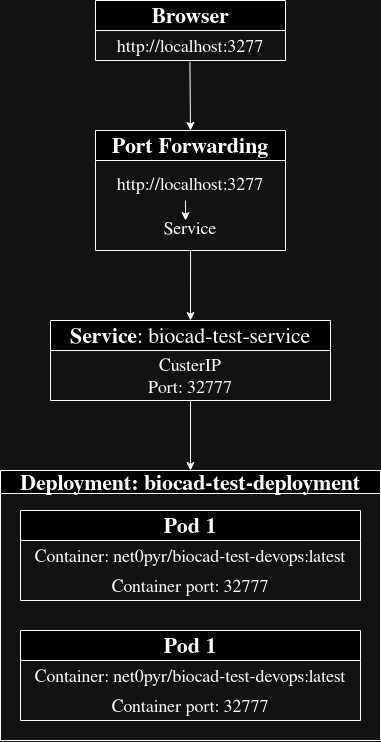

The diagram above was exported from draw.io. Its source (the exported page's mxGraphModel, read from the mxfile embedded in the PNG):
<mxGraphModel dx="1158" dy="623" grid="1" gridSize="10" guides="1" tooltips="1" connect="1" arrows="1" fold="1" page="1" pageScale="1" pageWidth="850" pageHeight="1100" math="0" shadow="0">
  <root>
    <mxCell id="0" />
    <mxCell id="1" parent="0" />
    <mxCell id="4kKalypXgdXuwtb2RbzT-1" value="&lt;b&gt;&lt;font style=&quot;font-size: 22px;&quot;&gt;Browser&lt;br&gt;&lt;/font&gt;&lt;/b&gt;" style="swimlane;fontStyle=0;childLayout=stackLayout;horizontal=1;startSize=30;horizontalStack=0;resizeParent=1;resizeParentMax=0;resizeLast=0;collapsible=1;marginBottom=0;whiteSpace=wrap;html=1;" vertex="1" parent="1">
      <mxGeometry x="325" y="100" width="190" height="60" as="geometry" />
    </mxCell>
    <mxCell id="4kKalypXgdXuwtb2RbzT-2" value="&lt;div align=&quot;center&quot;&gt;&lt;font style=&quot;font-size: 18px;&quot;&gt;http://localhost:3277&lt;/font&gt;&lt;/div&gt;" style="text;strokeColor=none;fillColor=none;align=center;verticalAlign=middle;spacingLeft=4;spacingRight=4;overflow=hidden;points=[[0,0.5],[1,0.5]];portConstraint=eastwest;rotatable=0;whiteSpace=wrap;html=1;" vertex="1" parent="4kKalypXgdXuwtb2RbzT-1">
      <mxGeometry y="30" width="190" height="30" as="geometry" />
    </mxCell>
    <mxCell id="4kKalypXgdXuwtb2RbzT-5" value="" style="endArrow=classic;html=1;rounded=0;exitX=0.497;exitY=1.039;exitDx=0;exitDy=0;exitPerimeter=0;" edge="1" parent="1" source="4kKalypXgdXuwtb2RbzT-2">
      <mxGeometry width="50" height="50" relative="1" as="geometry">
        <mxPoint x="420" y="170" as="sourcePoint" />
        <mxPoint x="420" y="230" as="targetPoint" />
      </mxGeometry>
    </mxCell>
    <mxCell id="4kKalypXgdXuwtb2RbzT-21" value="&lt;font style=&quot;font-size: 22px;&quot;&gt;&lt;b&gt;Port Forwarding  &lt;/b&gt;&lt;/font&gt;" style="swimlane;fontStyle=0;childLayout=stackLayout;horizontal=1;startSize=30;horizontalStack=0;resizeParent=1;resizeParentMax=0;resizeLast=0;collapsible=1;marginBottom=0;whiteSpace=wrap;html=1;" vertex="1" parent="1">
      <mxGeometry x="325" y="230" width="190" height="120" as="geometry" />
    </mxCell>
    <mxCell id="4kKalypXgdXuwtb2RbzT-22" value="&lt;div align=&quot;center&quot;&gt;&lt;font style=&quot;font-size: 18px;&quot;&gt;http://localhost:3277&lt;/font&gt;&lt;/div&gt;&lt;font style=&quot;font-size: 18px;&quot;&gt;&lt;br&gt;Service&lt;br&gt;&lt;/font&gt;" style="text;strokeColor=none;fillColor=none;align=center;verticalAlign=middle;spacingLeft=4;spacingRight=4;overflow=hidden;points=[[0,0.5],[1,0.5]];portConstraint=eastwest;rotatable=0;whiteSpace=wrap;html=1;" vertex="1" parent="4kKalypXgdXuwtb2RbzT-21">
      <mxGeometry y="30" width="190" height="90" as="geometry" />
    </mxCell>
    <mxCell id="4kKalypXgdXuwtb2RbzT-30" value="" style="endArrow=classic;html=1;rounded=0;entryX=0.474;entryY=0.667;entryDx=0;entryDy=0;entryPerimeter=0;exitX=0.474;exitY=0.444;exitDx=0;exitDy=0;exitPerimeter=0;" edge="1" parent="4kKalypXgdXuwtb2RbzT-21" source="4kKalypXgdXuwtb2RbzT-22" target="4kKalypXgdXuwtb2RbzT-22">
      <mxGeometry width="50" height="50" relative="1" as="geometry">
        <mxPoint x="70" y="110" as="sourcePoint" />
        <mxPoint x="290" y="200" as="targetPoint" />
      </mxGeometry>
    </mxCell>
    <mxCell id="4kKalypXgdXuwtb2RbzT-23" value="" style="endArrow=classic;html=1;rounded=0;exitX=0.474;exitY=1;exitDx=0;exitDy=0;exitPerimeter=0;" edge="1" parent="1">
      <mxGeometry width="50" height="50" relative="1" as="geometry">
        <mxPoint x="420.05999999999995" y="350" as="sourcePoint" />
        <mxPoint x="420" y="420" as="targetPoint" />
      </mxGeometry>
    </mxCell>
    <mxCell id="4kKalypXgdXuwtb2RbzT-24" value="&lt;font style=&quot;font-size: 22px;&quot;&gt;&lt;b&gt;Service&lt;/b&gt;: biocad&lt;span class=&quot;hljs-operator&quot;&gt;-&lt;/span&gt;test&lt;span class=&quot;hljs-operator&quot;&gt;-&lt;/span&gt;service&lt;/font&gt;" style="swimlane;fontStyle=0;childLayout=stackLayout;horizontal=1;startSize=30;horizontalStack=0;resizeParent=1;resizeParentMax=0;resizeLast=0;collapsible=1;marginBottom=0;whiteSpace=wrap;html=1;" vertex="1" parent="1">
      <mxGeometry x="280" y="420" width="280" height="80" as="geometry" />
    </mxCell>
    <mxCell id="4kKalypXgdXuwtb2RbzT-25" value="&lt;div&gt;&lt;font style=&quot;font-size: 18px;&quot;&gt;CusterIP&lt;/font&gt;&lt;/div&gt;&lt;div&gt;&lt;font style=&quot;font-size: 18px;&quot;&gt;Port: 32777&lt;br&gt;&lt;/font&gt;&lt;/div&gt;" style="text;strokeColor=none;fillColor=none;align=center;verticalAlign=middle;spacingLeft=4;spacingRight=4;overflow=hidden;points=[[0,0.5],[1,0.5]];portConstraint=eastwest;rotatable=0;whiteSpace=wrap;html=1;" vertex="1" parent="4kKalypXgdXuwtb2RbzT-24">
      <mxGeometry y="30" width="280" height="50" as="geometry" />
    </mxCell>
    <mxCell id="4kKalypXgdXuwtb2RbzT-26" value="" style="endArrow=classic;html=1;rounded=0;" edge="1" parent="1">
      <mxGeometry width="50" height="50" relative="1" as="geometry">
        <mxPoint x="420" y="500" as="sourcePoint" />
        <mxPoint x="420" y="570" as="targetPoint" />
      </mxGeometry>
    </mxCell>
    <mxCell id="4kKalypXgdXuwtb2RbzT-31" value="&lt;font style=&quot;font-size: 22px;&quot;&gt;Deployment: biocad&lt;span class=&quot;hljs-operator&quot;&gt;-&lt;/span&gt;test-deployment&lt;/font&gt;" style="swimlane;whiteSpace=wrap;html=1;" vertex="1" parent="1">
      <mxGeometry x="230" y="570" width="380" height="270" as="geometry" />
    </mxCell>
    <mxCell id="4kKalypXgdXuwtb2RbzT-33" value="&lt;b&gt;&lt;font style=&quot;font-size: 22px;&quot;&gt;Pod 1&lt;br&gt;&lt;/font&gt;&lt;/b&gt;" style="swimlane;fontStyle=0;childLayout=stackLayout;horizontal=1;startSize=30;horizontalStack=0;resizeParent=1;resizeParentMax=0;resizeLast=0;collapsible=1;marginBottom=0;whiteSpace=wrap;html=1;" vertex="1" parent="4kKalypXgdXuwtb2RbzT-31">
      <mxGeometry x="20" y="40" width="340" height="90" as="geometry" />
    </mxCell>
    <mxCell id="4kKalypXgdXuwtb2RbzT-36" value="&lt;div align=&quot;center&quot;&gt;&lt;font style=&quot;font-size: 18px;&quot;&gt;Container: &lt;font&gt;&lt;span style=&quot;font-weight: normal;&quot;&gt;net0pyr/biocad-test-devops:latest&lt;/span&gt;&lt;/font&gt;&lt;/font&gt;&lt;/div&gt;" style="text;strokeColor=none;fillColor=none;align=center;verticalAlign=middle;spacingLeft=4;spacingRight=4;overflow=hidden;points=[[0,0.5],[1,0.5]];portConstraint=eastwest;rotatable=0;whiteSpace=wrap;html=1;" vertex="1" parent="4kKalypXgdXuwtb2RbzT-33">
      <mxGeometry y="30" width="340" height="30" as="geometry" />
    </mxCell>
    <mxCell id="4kKalypXgdXuwtb2RbzT-42" value="&lt;font style=&quot;font-size: 18px;&quot;&gt;Container port: 32777&lt;br&gt;&lt;/font&gt;" style="text;strokeColor=none;fillColor=none;align=center;verticalAlign=middle;spacingLeft=4;spacingRight=4;overflow=hidden;points=[[0,0.5],[1,0.5]];portConstraint=eastwest;rotatable=0;whiteSpace=wrap;html=1;" vertex="1" parent="4kKalypXgdXuwtb2RbzT-33">
      <mxGeometry y="60" width="340" height="30" as="geometry" />
    </mxCell>
    <mxCell id="4kKalypXgdXuwtb2RbzT-43" value="&lt;b&gt;&lt;font style=&quot;font-size: 22px;&quot;&gt;Pod 1&lt;br&gt;&lt;/font&gt;&lt;/b&gt;" style="swimlane;fontStyle=0;childLayout=stackLayout;horizontal=1;startSize=30;horizontalStack=0;resizeParent=1;resizeParentMax=0;resizeLast=0;collapsible=1;marginBottom=0;whiteSpace=wrap;html=1;" vertex="1" parent="4kKalypXgdXuwtb2RbzT-31">
      <mxGeometry x="20" y="160" width="340" height="90" as="geometry" />
    </mxCell>
    <mxCell id="4kKalypXgdXuwtb2RbzT-44" value="&lt;div align=&quot;center&quot;&gt;&lt;font style=&quot;font-size: 18px;&quot;&gt;Container: &lt;font&gt;&lt;span style=&quot;font-weight: normal;&quot;&gt;net0pyr/biocad-test-devops:latest&lt;/span&gt;&lt;/font&gt;&lt;/font&gt;&lt;/div&gt;" style="text;strokeColor=none;fillColor=none;align=center;verticalAlign=middle;spacingLeft=4;spacingRight=4;overflow=hidden;points=[[0,0.5],[1,0.5]];portConstraint=eastwest;rotatable=0;whiteSpace=wrap;html=1;" vertex="1" parent="4kKalypXgdXuwtb2RbzT-43">
      <mxGeometry y="30" width="340" height="30" as="geometry" />
    </mxCell>
    <mxCell id="4kKalypXgdXuwtb2RbzT-45" value="&lt;font style=&quot;font-size: 18px;&quot;&gt;Container port: 32777&lt;br&gt;&lt;/font&gt;" style="text;strokeColor=none;fillColor=none;align=center;verticalAlign=middle;spacingLeft=4;spacingRight=4;overflow=hidden;points=[[0,0.5],[1,0.5]];portConstraint=eastwest;rotatable=0;whiteSpace=wrap;html=1;" vertex="1" parent="4kKalypXgdXuwtb2RbzT-43">
      <mxGeometry y="60" width="340" height="30" as="geometry" />
    </mxCell>
  </root>
</mxGraphModel>